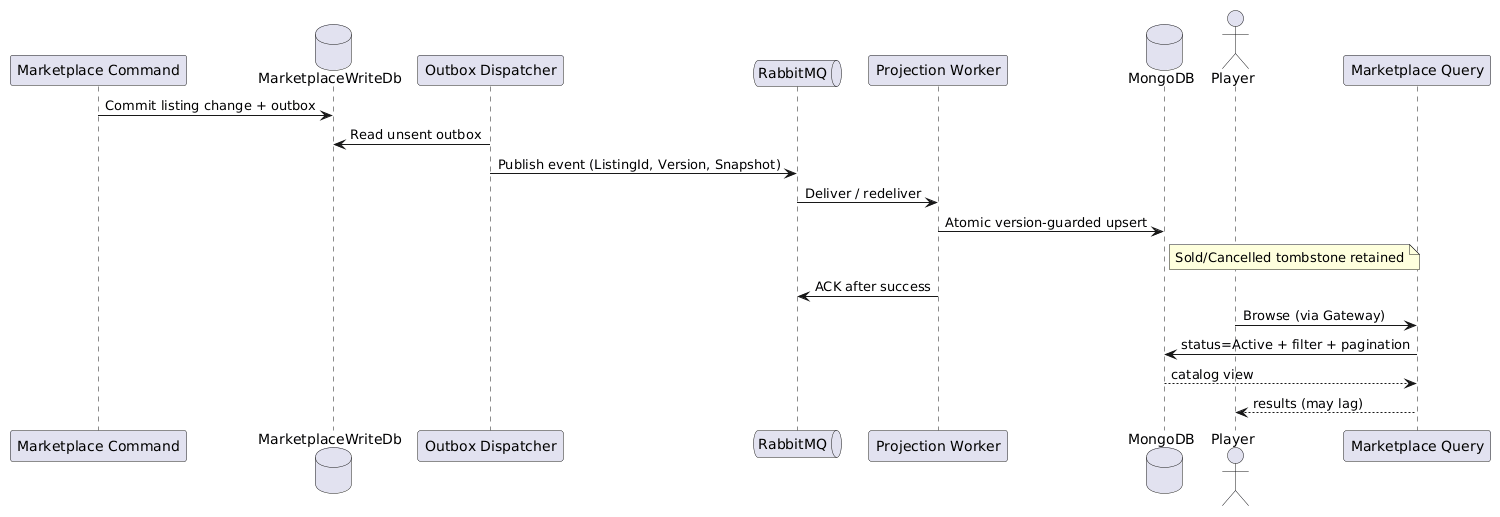

The diagram above was rendered by PlantUML. Its source (embedded in the PNG):
@startuml
skinparam shadowing false
skinparam defaultFontName SansSerif
participant "Marketplace Command" as C
database MarketplaceWriteDb as DB
participant "Outbox Dispatcher" as O
queue RabbitMQ as MQ
participant "Projection Worker" as W
database MongoDB as M
actor Player
participant "Marketplace Query" as Q
C -> DB : Commit listing change + outbox
O -> DB : Read unsent outbox
O -> MQ : Publish event (ListingId, Version, Snapshot)
MQ -> W : Deliver / redeliver
W -> M : Atomic version-guarded upsert
note right of M : Sold/Cancelled tombstone retained
W -> MQ : ACK after success
Player -> Q : Browse (via Gateway)
Q -> M : status=Active + filter + pagination
M --> Q : catalog view
Q --> Player : results (may lag)
@enduml